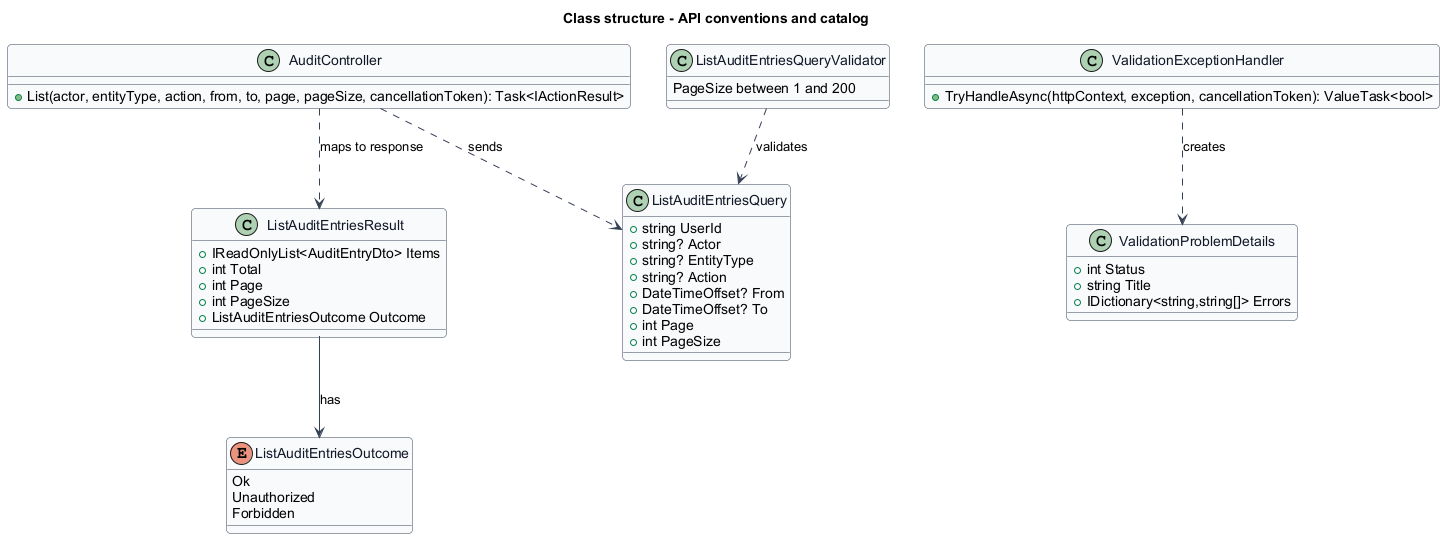

The diagram above was rendered by PlantUML. Its source (embedded in the PNG):
@startuml
skinparam backgroundColor #FFFFFF
skinparam shadowing false
skinparam roundcorner 8
skinparam defaultFontName Arial
skinparam ArrowColor #344054
skinparam class {
  BorderColor #344054
  FontColor #101828
  BackgroundColor #F9FAFB
}
title Class structure - API conventions and catalog

class AuditController {
  +List(actor, entityType, action, from, to, page, pageSize, cancellationToken): Task<IActionResult>
}
class ListAuditEntriesQuery {
  +string UserId
  +string? Actor
  +string? EntityType
  +string? Action
  +DateTimeOffset? From
  +DateTimeOffset? To
  +int Page
  +int PageSize
}
class ListAuditEntriesQueryValidator {
  PageSize between 1 and 200
}
class ListAuditEntriesResult {
  +IReadOnlyList<AuditEntryDto> Items
  +int Total
  +int Page
  +int PageSize
  +ListAuditEntriesOutcome Outcome
}
enum ListAuditEntriesOutcome {
  Ok
  Unauthorized
  Forbidden
}
class ValidationExceptionHandler {
  +TryHandleAsync(httpContext, exception, cancellationToken): ValueTask<bool>
}
class ValidationProblemDetails {
  +int Status
  +string Title
  +IDictionary<string,string[]> Errors
}

AuditController ..> ListAuditEntriesQuery : sends
ListAuditEntriesQueryValidator ..> ListAuditEntriesQuery : validates
ListAuditEntriesResult --> ListAuditEntriesOutcome : has
AuditController ..> ListAuditEntriesResult : maps to response
ValidationExceptionHandler ..> ValidationProblemDetails : creates
@enduml